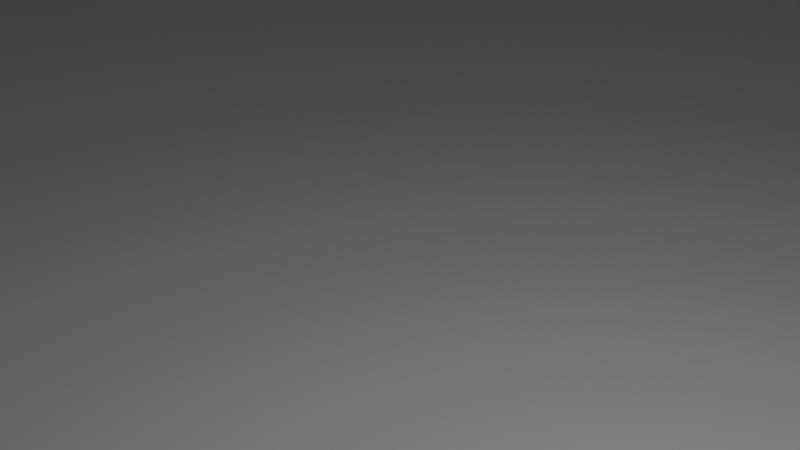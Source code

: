 # Source: ground2.blend  (saved by Blender 3.6.11; exported with 4.5.12 LTS)
import bpy
from mathutils import Matrix  # noqa: F401  (used for matrix-valued properties, if any)

bpy.ops.wm.read_factory_settings(use_empty=True)
scene = bpy.context.scene
scene.name = 'Scene'

# ---- collections
col_collection = bpy.data.collections.new('Collection'); scene.collection.children.link(col_collection)

# ---- materials (node trees are filled in below, after node groups)
mat_x = bpy.data.materials.new('マテリアル')
mat_x.use_transparent_shadow = False

# ---- material node trees
mat_x.use_nodes = True; mat_x.node_tree.nodes.clear()
_N = mat_x.node_tree.nodes; _L = mat_x.node_tree.links
n0 = _N.new('ShaderNodeBsdfPrincipled'); n0.name = 'プリンシプルBSDF'; n0.location = (10, 300)
n0.distribution = 'GGX'
n0.subsurface_method = 'RANDOM_WALK_SKIN'
n0.inputs[3].default_value = 1.45
n0.inputs[27].default_value = (0.0, 0.0, 0.0, 1.0)
n0.inputs[28].default_value = 1.0
n1 = _N.new('ShaderNodeOutputMaterial'); n1.name = 'マテリアル出力'; n1.location = (300, 300)
_L.new(n0.outputs[0], n1.inputs[0])
n1.is_active_output = True

# ---- world
world_world = bpy.data.worlds.new('World'); scene.world = world_world
world_world.use_nodes = True; world_world.node_tree.nodes.clear()
_N = world_world.node_tree.nodes; _L = world_world.node_tree.links
n0 = _N.new('ShaderNodeOutputWorld'); n0.name = 'World Output'; n0.location = (300, 300)
n1 = _N.new('ShaderNodeBackground'); n1.name = 'Background'; n1.location = (10, 300)
n1.inputs[0].default_value = (0.05088, 0.05088, 0.05088, 1.0)
_L.new(n1.outputs[0], n0.inputs[0])
n0.is_active_output = True
world_world.color = (0.05088, 0.05088, 0.05088)
world_world.use_sun_shadow = False
world_world.sun_shadow_jitter_overblur = 0.0

# ---- cameras
cam_camera = bpy.data.cameras.new('Camera')
cam_camera.clip_end = 100.0
cam_camera.ortho_scale = 7.314

# ---- lights
light_light = bpy.data.lights.new('Light', 'POINT')
light_light.transmission_factor = 0.0
light_light.energy = 1000.0
light_light.shadow_soft_size = 0.1
light_light.shadow_maximum_resolution = 0.006
light_light.use_absolute_resolution = True

# ---- meshes
me_x = bpy.data.meshes.new('円')
me_x.from_pydata([(-0.07452, 10.09, -2.154), (-2.043, 9.897, -2.142), (-3.936, 9.324, -2.106), (-5.681, 8.394, -2.048), (-7.21, 7.141, -1.969), (-8.466, 5.615, -1.874), (-9.398, 3.873, -1.765), (-9.972, 1.984, -1.646), (-10.17, 0.01894, -1.523), (-9.972, -1.946, -1.4), (-9.398, -3.835, -1.281), (-8.466, -5.577, -1.172), (-7.21, -7.103, -1.076), (-5.681, -8.356, -0.9979), (-3.936, -9.286, -0.9395), (-2.043, -9.86, -0.9036), (-0.07452, -10.05, -0.8914), (1.894, -9.86, -0.9036), (3.787, -9.286, -0.9395), (5.532, -8.356, -0.9979), (7.061, -7.103, -1.076), (8.316, -5.577, -1.172), (9.249, -3.835, -1.281), (9.823, -1.946, -1.4), (10.02, 0.01894, -1.523), (9.823, 1.984, -1.646), (9.249, 3.873, -1.765), (8.316, 5.615, -1.874), (7.061, 7.141, -1.969), (5.532, 8.394, -2.048), (3.787, 9.324, -2.106), (1.894, 9.897, -2.142), (3.735, 9.184, -1.94), (1.871, -9.714, -0.8321), (-7.098, 7.033, -1.814), (1.871, 9.749, -1.973), (3.735, -9.149, -0.8652), (-8.334, 5.53, -1.725), (-0.06863, 9.94, -1.984), (5.454, -8.233, -0.9189), (-9.252, 3.814, -1.625), (6.96, -6.999, -0.9912), (-9.818, 1.953, -1.516), (8.197, -5.495, -1.079), (-10.01, 0.01744, -1.402), (9.115, -3.78, -1.18), (-9.818, -1.918, -1.289), (9.681, -1.918, -1.289), (-9.252, -3.78, -1.18), (9.872, 0.01744, -1.402), (-8.334, -5.495, -1.079), (9.681, 1.953, -1.516), (-7.098, -6.999, -0.9912), (9.115, 3.814, -1.625), (-5.591, -8.233, -0.9189), (8.197, 5.53, -1.725), (-3.873, -9.149, -0.8652), (-2.008, 9.749, -1.973), (6.96, 7.033, -1.814), (-2.008, -9.714, -0.8321), (-3.873, 9.184, -1.94), (5.454, 8.267, -1.886), (-0.06863, -9.905, -0.8209), (-5.591, 8.267, -1.886), (-1.754, 8.309, -4.26), (-0.07452, 8.474, -4.271), (-3.369, 7.82, -4.23), (-4.858, 7.025, -4.18), (-6.163, 5.957, -4.113), (-7.234, 4.655, -4.031), (-8.029, 3.169, -3.938), (-8.519, 1.557, -3.837), (-8.685, -0.1196, -3.732), (-8.519, -1.796, -3.627), (-8.029, -3.408, -3.526), (-7.234, -4.894, -3.433), (-6.163, -6.196, -3.351), (-4.858, -7.265, -3.284), (-3.369, -8.059, -3.234), (-1.754, -8.548, -3.204), (-0.07452, -8.713, -3.193), (1.605, -8.548, -3.204), (3.22, -8.059, -3.234), (4.709, -7.265, -3.284), (6.014, -6.196, -3.351), (7.085, -4.894, -3.433), (7.88, -3.408, -3.526), (8.37, -1.796, -3.627), (8.536, -0.1196, -3.732), (8.37, 1.557, -3.837), (7.88, 3.169, -3.938), (7.085, 4.655, -4.031), (6.014, 5.957, -4.113), (4.709, 7.025, -4.18), (3.22, 7.82, -4.23), (1.605, 8.309, -4.26), (-8.716, 1.615, -3.541), (-8.214, 3.264, -3.644), (7.251, -4.986, -3.127), (6.155, -6.319, -3.043), (-8.885, -0.1008, -3.433), (8.065, -3.466, -3.222), (-8.716, -1.816, -3.326), (8.567, -1.816, -3.326), (-8.214, -3.466, -3.222), (8.736, -0.1008, -3.433), (-7.4, -4.986, -3.127), (8.567, 1.615, -3.541), (-6.304, -6.319, -3.043), (8.065, 3.264, -3.644), (-4.969, -7.412, -2.975), (7.251, 4.784, -3.74), (-3.446, -8.225, -2.924), (-1.793, 8.523, -3.974), (-0.07452, 8.692, -3.985), (6.155, 6.117, -3.823), (-1.793, -8.725, -2.893), (-3.446, 8.023, -3.943), (4.82, 7.21, -3.892), (-0.07452, -8.894, -2.882), (-4.969, 7.21, -3.892), (3.297, 8.023, -3.943), (1.644, -8.725, -2.893), (-6.304, 6.117, -3.823), (1.644, 8.523, -3.974), (3.297, -8.225, -2.924), (-7.4, 4.784, -3.74), (4.82, -7.412, -2.975), (-1.647, 8.239, -0.2489), (-1.53, 7.692, 0.0), (3.353e-08, 7.843, 0.0), (-0.00865, 8.4, -0.25), (-3.224, 7.762, -0.2464), (-3.001, 7.246, 0.0), (-4.678, 6.989, -0.2427), (-4.357, 6.521, 0.0), (-5.955, 5.947, -0.2377), (-5.546, 5.546, 0.0), (-7.006, 4.676, -0.2313), (-6.521, 4.357, 0.0), (-7.789, 3.224, -0.2238), (-7.246, 3.001, 0.0), (-8.276, 1.646, -0.215), (-7.692, 1.53, 0.0), (-8.446, 0.002552, -0.2052), (-7.843, -1.416e-07, 0.0), (-8.292, -1.644, -0.1947), (-7.692, -1.53, 0.0), (-7.82, -3.231, -0.1837), (-7.246, -3.001, 0.0), (-7.046, -4.696, -0.173), (-6.521, -4.357, 0.0), (-5.999, -5.983, -0.163), (-5.546, -5.546, 0.0), (-4.72, -7.041, -0.1545), (-4.357, -6.521, 0.0), (-3.257, -7.828, -0.148), (-3.001, -7.246, 0.0), (-1.667, -8.314, -0.1441), (-1.53, -7.692, 0.0), (-0.01197, -8.479, -0.1432), (1.341e-07, -7.843, 0.0), (1.644, -8.317, -0.1453), (1.53, -7.692, 0.0), (3.235, -7.833, -0.1504), (3.001, -7.246, 0.0), (4.7, -7.046, -0.1581), (4.357, -6.521, 0.0), (5.982, -5.988, -0.1677), (5.546, -5.546, 0.0), (7.031, -4.701, -0.1786), (6.521, -4.357, 0.0), (7.807, -3.234, -0.19), (7.246, -3.001, 0.0), (8.28, -1.646, -0.2013), (7.692, -1.53, 0.0), (8.434, 0.002634, -0.2118), (7.843, -4.47e-08, 0.0), (8.263, 1.648, -0.2214), (7.692, 1.53, 0.0), (7.776, 3.226, -0.2296), (7.246, 3.001, 0.0), (6.991, 4.679, -0.2365), (6.521, 4.357, 0.0), (5.94, 5.95, -0.2419), (5.546, 5.546, 0.0), (4.662, 6.991, -0.246), (4.357, 6.521, 0.0), (3.207, 7.764, -0.2486), (3.001, 7.246, 0.0), (1.63, 8.24, -0.25), (1.53, 7.692, 0.0)], [], [(97, 70, 71, 96), (61, 29, 30, 32), (62, 16, 17, 33), (63, 3, 4, 34), (32, 30, 31, 35), (33, 17, 18, 36), (34, 4, 5, 37), (35, 31, 0, 38), (36, 18, 19, 39), (37, 5, 6, 40), (39, 19, 20, 41), (40, 6, 7, 42), (41, 20, 21, 43), (42, 7, 8, 44), (43, 21, 22, 45), (44, 8, 9, 46), (45, 22, 23, 47), (46, 9, 10, 48), (47, 23, 24, 49), (48, 10, 11, 50), (49, 24, 25, 51), (50, 11, 12, 52), (51, 25, 26, 53), (52, 12, 13, 54), (53, 26, 27, 55), (54, 13, 14, 56), (38, 0, 1, 57), (55, 27, 28, 58), (56, 14, 15, 59), (57, 1, 2, 60), (58, 28, 29, 61), (59, 15, 16, 62), (60, 2, 3, 63), (160, 62, 33, 162), (186, 61, 32, 188), (131, 38, 57, 128), (158, 59, 62, 160), (184, 58, 61, 186), (190, 35, 38, 131), (156, 56, 59, 158), (182, 55, 58, 184), (154, 54, 56, 156), (180, 53, 55, 182), (152, 52, 54, 154), (178, 51, 53, 180), (150, 50, 52, 152), (176, 49, 51, 178), (148, 48, 50, 150), (174, 47, 49, 176), (146, 46, 48, 148), (172, 45, 47, 174), (144, 44, 46, 146), (170, 43, 45, 172), (142, 42, 44, 144), (168, 41, 43, 170), (140, 40, 42, 142), (166, 39, 41, 168), (132, 60, 63, 134), (138, 37, 40, 140), (164, 36, 39, 166), (136, 34, 37, 138), (162, 33, 36, 164), (188, 32, 35, 190), (128, 57, 60, 132), (134, 63, 34, 136), (64, 65, 95, 94, 93, 92, 91, 90, 89, 88, 87, 86, 85, 84, 83, 82, 81, 80, 79, 78, 77, 76, 75, 74, 73, 72, 71, 70, 69, 68, 67, 66), (99, 84, 85, 98), (96, 71, 72, 100), (98, 85, 86, 101), (100, 72, 73, 102), (101, 86, 87, 103), (102, 73, 74, 104), (103, 87, 88, 105), (104, 74, 75, 106), (105, 88, 89, 107), (106, 75, 76, 108), (107, 89, 90, 109), (108, 76, 77, 110), (109, 90, 91, 111), (110, 77, 78, 112), (114, 65, 64, 113), (111, 91, 92, 115), (112, 78, 79, 116), (113, 64, 66, 117), (115, 92, 93, 118), (116, 79, 80, 119), (117, 66, 67, 120), (118, 93, 94, 121), (119, 80, 81, 122), (120, 67, 68, 123), (121, 94, 95, 124), (122, 81, 82, 125), (123, 68, 69, 126), (124, 95, 65, 114), (125, 82, 83, 127), (126, 69, 70, 97), (127, 83, 84, 99), (19, 127, 99, 20), (5, 126, 97, 6), (18, 125, 127, 19), (31, 124, 114, 0), (4, 123, 126, 5), (17, 122, 125, 18), (30, 121, 124, 31), (3, 120, 123, 4), (16, 119, 122, 17), (29, 118, 121, 30), (2, 117, 120, 3), (15, 116, 119, 16), (28, 115, 118, 29), (1, 113, 117, 2), (14, 112, 116, 15), (27, 111, 115, 28), (0, 114, 113, 1), (13, 110, 112, 14), (26, 109, 111, 27), (12, 108, 110, 13), (25, 107, 109, 26), (11, 106, 108, 12), (24, 105, 107, 25), (10, 104, 106, 11), (23, 103, 105, 24), (9, 102, 104, 10), (22, 101, 103, 23), (8, 100, 102, 9), (21, 98, 101, 22), (7, 96, 100, 8), (20, 99, 98, 21), (6, 97, 96, 7), (129, 130, 131, 128), (133, 129, 128, 132), (135, 133, 132, 134), (137, 135, 134, 136), (139, 137, 136, 138), (141, 139, 138, 140), (143, 141, 140, 142), (145, 143, 142, 144), (147, 145, 144, 146), (149, 147, 146, 148), (151, 149, 148, 150), (153, 151, 150, 152), (155, 153, 152, 154), (157, 155, 154, 156), (159, 157, 156, 158), (161, 159, 158, 160), (163, 161, 160, 162), (165, 163, 162, 164), (167, 165, 164, 166), (169, 167, 166, 168), (171, 169, 168, 170), (173, 171, 170, 172), (175, 173, 172, 174), (177, 175, 174, 176), (179, 177, 176, 178), (181, 179, 178, 180), (183, 181, 180, 182), (185, 183, 182, 184), (187, 185, 184, 186), (189, 187, 186, 188), (191, 189, 188, 190), (130, 191, 190, 131), (129, 133, 135, 137, 139, 141, 143, 145, 147, 149, 151, 153, 155, 157, 159, 161, 163, 165, 167, 169, 171, 173, 175, 177, 179, 181, 183, 185, 187, 189, 191, 130)])
me_x.polygons.foreach_set('use_smooth', [True] * 162)
_uv = me_x.uv_layers.new(name='UVマップ')
_uv.uv.foreach_set('vector', [0.0, 0.0, 0.0, 0.0, 0.0, 0.0, 0.0, 0.0, 0.0, 0.0, 0.0, 0.0, 0.0, 0.0, 0.0, 0.0, 0.0, 0.0, 0.0, 0.0, 0.0, 0.0, 0.0, 0.0, 0.0, 0.0, 0.0, 0.0, 0.0, 0.0, 0.0, 0.0, 0.0, 0.0, 0.0, 0.0, 0.0, 0.0, 0.0, 0.0, 0.0, 0.0, 0.0, 0.0, 0.0, 0.0, 0.0, 0.0, 0.0, 0.0, 0.0, 0.0, 0.0, 0.0, 0.0, 0.0, 0.0, 0.0, 0.0, 0.0, 0.0, 0.0, 0.0, 0.0, 0.0, 0.0, 0.0, 0.0, 0.0, 0.0, 0.0, 0.0, 0.0, 0.0, 0.0, 0.0, 0.0, 0.0, 0.0, 0.0, 0.0, 0.0, 0.0, 0.0, 0.0, 0.0, 0.0, 0.0, 0.0, 0.0, 0.0, 0.0, 0.0, 0.0, 0.0, 0.0, 0.0, 0.0, 0.0, 0.0, 0.0, 0.0, 0.0, 0.0, 0.0, 0.0, 0.0, 0.0, 0.0, 0.0, 0.0, 0.0, 0.0, 0.0, 0.0, 0.0, 0.0, 0.0, 0.0, 0.0, 0.0, 0.0, 0.0, 0.0, 0.0, 0.0, 0.0, 0.0, 0.0, 0.0, 0.0, 0.0, 0.0, 0.0, 0.0, 0.0, 0.0, 0.0, 0.0, 0.0, 0.0, 0.0, 0.0, 0.0, 0.0, 0.0, 0.0, 0.0, 0.0, 0.0, 0.0, 0.0, 0.0, 0.0, 0.0, 0.0, 0.0, 0.0, 0.0, 0.0, 0.0, 0.0, 0.0, 0.0, 0.0, 0.0, 0.0, 0.0, 0.0, 0.0, 0.0, 0.0, 0.0, 0.0, 0.0, 0.0, 0.0, 0.0, 0.0, 0.0, 0.0, 0.0, 0.0, 0.0, 0.0, 0.0, 0.0, 0.0, 0.0, 0.0, 0.0, 0.0, 0.0, 0.0, 0.0, 0.0, 0.0, 0.0, 0.0, 0.0, 0.0, 0.0, 0.0, 0.0, 0.0, 0.0, 0.0, 0.0, 0.0, 0.0, 0.0, 0.0, 0.0, 0.0, 0.0, 0.0, 0.0, 0.0, 0.0, 0.0, 0.0, 0.0, 0.0, 0.0, 0.0, 0.0, 0.0, 0.0, 0.0, 0.0, 0.0, 0.0, 0.0, 0.0, 0.0, 0.0, 0.0, 0.0, 0.0, 0.0, 0.0, 0.0, 0.0, 0.0, 0.0, 0.0, 0.0, 0.0, 0.0, 0.0, 0.0, 0.0, 0.0, 0.0, 0.0, 0.0, 0.0, 0.0, 0.0, 0.0, 0.0, 0.0, 0.0, 0.0, 0.0, 0.0, 0.0, 0.0, 0.0, 0.0, 0.0, 0.0, 0.0, 0.0, 0.0, 0.0, 0.0, 0.0, 0.0, 0.0, 0.0, 0.0, 0.0, 0.0, 0.0, 0.0, 0.0, 0.0, 0.0, 0.0, 0.0, 0.0, 0.0, 0.0, 0.0, 0.0, 0.0, 0.0, 0.0, 0.0, 0.0, 0.0, 0.0, 0.0, 0.0, 0.0, 0.0, 0.0, 0.0, 0.0, 0.0, 0.0, 0.0, 0.0, 0.0, 0.0, 0.0, 0.0, 0.0, 0.0, 0.0, 0.0, 0.0, 0.0, 0.0, 0.0, 0.0, 0.0, 0.0, 0.0, 0.0, 0.0, 0.0, 0.0, 0.0, 0.0, 0.0, 0.0, 0.0, 0.0, 0.0, 0.0, 0.0, 0.0, 0.0, 0.0, 0.0, 0.0, 0.0, 0.0, 0.0, 0.0, 0.0, 0.0, 0.0, 0.0, 0.0, 0.0, 0.0, 0.0, 0.0, 0.0, 0.0, 0.0, 0.0, 0.0, 0.0, 0.0, 0.0, 0.0, 0.0, 0.0, 0.0, 0.0, 0.0, 0.0, 0.0, 0.0, 0.0, 0.0, 0.0, 0.0, 0.0, 0.0, 0.0, 0.0, 0.0, 0.0, 0.0, 0.0, 0.0, 0.0, 0.0, 0.0, 0.0, 0.0, 0.0, 0.0, 0.0, 0.0, 0.0, 0.0, 0.0, 0.0, 0.0, 0.0, 0.0, 0.0, 0.0, 0.0, 0.0, 0.0, 0.0, 0.0, 0.0, 0.0, 0.0, 0.0, 0.0, 0.0, 0.0, 0.0, 0.0, 0.0, 0.0, 0.0, 0.0, 0.0, 0.0, 0.0, 0.0, 0.0, 0.0, 0.0, 0.0, 0.0, 0.0, 0.0, 0.0, 0.0, 0.0, 0.0, 0.0, 0.0, 0.0, 0.0, 0.0, 0.0, 0.0, 0.0, 0.0, 0.0, 0.0, 0.0, 0.0, 0.0, 0.0, 0.0, 0.0, 0.0, 0.0, 0.0, 0.0, 0.0, 0.0, 0.0, 0.0, 0.0, 0.0, 0.0, 0.0, 0.0, 0.0, 0.0, 0.0, 0.0, 0.0, 0.0, 0.0, 0.0, 0.0, 0.0, 0.0, 0.0, 0.0, 0.0, 0.0, 0.0, 0.0, 0.0, 0.0, 0.0, 0.0, 0.0, 0.0, 0.0, 0.0, 0.0, 0.0, 0.0, 0.0, 0.0, 0.0, 0.0, 0.0, 0.0, 0.0, 0.0, 0.0, 0.0, 0.0, 0.0, 0.0, 0.0, 0.0, 0.0, 0.0, 0.0, 0.0, 0.0, 0.0, 0.0, 0.0, 0.0, 0.0, 0.0, 0.0, 0.0, 0.0, 0.0, 0.0, 0.0, 0.0, 0.0, 0.0, 0.0, 0.0, 0.0, 0.0, 0.0, 0.0, 0.0, 0.0, 0.0, 0.0, 0.0, 0.0, 0.0, 0.0, 0.0, 0.0, 0.0, 0.0, 0.0, 0.0, 0.0, 0.0, 0.0, 0.0, 0.0, 0.0, 0.0, 0.0, 0.0, 0.0, 0.0, 0.0, 0.0, 0.0, 0.0, 0.0, 0.0, 0.0, 0.0, 0.0, 0.0, 0.0, 0.0, 0.0, 0.0, 0.0, 0.0, 0.0, 0.0, 0.0, 0.0, 0.0, 0.0, 0.0, 0.0, 0.0, 0.0, 0.0, 0.0, 0.0, 0.0, 0.0, 0.0, 0.0, 0.0, 0.0, 0.0, 0.0, 0.0, 0.0, 0.0, 0.0, 0.0, 0.0, 0.0, 0.0, 0.0, 0.0, 0.0, 0.0, 0.0, 0.0, 0.0, 0.0, 0.0, 0.0, 0.0, 0.0, 0.0, 0.0, 0.0, 0.0, 0.0, 0.0, 0.0, 0.0, 0.0, 0.0, 0.0, 0.0, 0.0, 0.0, 0.0, 0.0, 0.0, 0.0, 0.0, 0.0, 0.0, 0.0, 0.0, 0.0, 0.0, 0.0, 0.0, 0.0, 0.0, 0.0, 0.0, 0.0, 0.0, 0.0, 0.0, 0.0, 0.0, 0.0, 0.0, 0.0, 0.0, 0.0, 0.0, 0.0, 0.0, 0.0, 0.0, 0.0, 0.0, 0.0, 0.0, 0.0, 0.0, 0.0, 0.0, 0.0, 0.0, 0.0, 0.0, 0.0, 0.0, 0.0, 0.0, 0.0, 0.0, 0.0, 0.0, 0.0, 0.0, 0.0, 0.0, 0.0, 0.0, 0.0, 0.0, 0.0, 0.0, 0.0, 0.0, 0.0, 0.0, 0.0, 0.0, 0.0, 0.0, 0.0, 0.0, 0.0, 0.0, 0.0, 0.0, 0.0, 0.0, 0.0, 0.0, 0.0, 0.0, 0.0, 0.0, 0.0, 0.0, 0.0, 0.0, 0.0, 0.0, 0.0, 0.0, 0.0, 0.0, 0.0, 0.0, 0.0, 0.0, 0.0, 0.0, 0.0, 0.0, 0.0, 0.0, 0.0, 0.0, 0.0, 0.0, 0.0, 0.0, 0.0, 0.0, 0.0, 0.0, 0.0, 0.0, 0.0, 0.0, 0.0, 0.0, 0.0, 0.0, 0.0, 0.0, 0.0, 0.0, 0.0, 0.0, 0.0, 0.0, 0.0, 0.0, 0.0, 0.0, 0.0, 0.0, 0.0, 0.0, 0.0, 0.0, 0.0, 0.0, 0.0, 0.0, 0.0, 0.0, 0.0, 0.0, 0.0, 0.0, 0.0, 0.0, 0.0, 0.0, 0.0, 0.0, 0.0, 0.0, 0.0, 0.0, 0.0, 0.0, 0.0, 0.0, 0.0, 0.0, 0.0, 0.0, 0.0, 0.0, 0.0, 0.0, 0.0, 0.0, 0.0, 0.0, 0.0, 0.0, 0.0, 0.0, 0.0, 0.0, 0.0, 0.0, 0.0, 0.0, 0.0, 0.0, 0.0, 0.0, 0.0, 0.0, 0.0, 0.0, 0.0, 0.0, 0.0, 0.0, 0.0, 0.0, 0.0, 0.0, 0.0, 0.0, 0.0, 0.0, 0.0, 0.0, 0.0, 0.0, 0.0, 0.0, 0.0, 0.0, 0.0, 0.0, 0.0, 0.0, 0.0, 0.0, 0.0, 0.0, 0.0, 0.0, 0.0, 0.0, 0.0, 0.0, 0.0, 0.0, 0.0, 0.0, 0.0, 0.0, 0.0, 0.0, 0.0, 0.0, 0.0, 0.0, 0.0, 0.0, 0.0, 0.0, 0.0, 0.0, 0.0, 0.0, 0.0, 0.0, 0.0, 0.0, 0.0, 0.0, 0.0, 0.0, 0.0, 0.0, 0.0, 0.0, 0.0, 0.0, 0.0, 0.0, 0.0, 0.0, 0.0, 0.0, 0.0, 0.0, 0.0, 0.0, 0.0, 0.0, 0.0, 0.0, 0.0, 0.0, 0.0, 0.0, 0.0, 0.0, 0.0, 0.0, 0.0, 0.0, 0.0, 0.0, 0.0, 0.0, 0.0, 0.0, 0.0, 0.0, 0.0, 0.0, 0.0, 0.0, 0.0, 0.0, 0.0, 0.0, 0.0, 0.0, 0.0, 0.0, 0.0, 0.0, 0.0, 0.0, 0.0, 0.0, 0.0, 0.0, 0.0, 0.0, 0.0, 0.0, 0.0, 0.0, 0.0, 0.0, 0.0, 0.0, 0.0, 0.0, 0.0, 0.0, 0.0, 0.0, 0.0, 0.0, 0.0, 0.0, 0.0, 0.0, 0.0, 0.0, 0.0, 0.0, 0.0, 0.0, 0.0, 0.0, 0.0, 0.0, 0.0, 0.0, 0.0, 0.0, 0.0, 0.0, 0.0, 0.0, 0.0, 0.0, 0.0, 0.0, 0.0, 0.0, 0.0, 0.0, 0.0, 0.0, 0.0, 0.0, 0.0, 0.0, 0.0, 0.0, 0.0, 0.0, 0.0, 0.0, 0.0, 0.0, 0.0, 0.0, 0.0, 0.0, 0.0, 0.0, 0.0, 0.0, 0.0, 0.0, 0.0, 0.0, 0.0, 0.0, 0.0, 0.0, 0.0, 0.0, 0.0, 0.0, 0.0, 0.0, 0.0, 0.0, 0.0, 0.0, 0.0, 0.0, 0.0, 0.0, 0.0, 0.0, 0.0, 0.0, 0.0, 0.0, 0.0, 0.0, 0.0, 0.0, 0.0, 0.0, 0.0, 0.0, 0.0, 0.0, 0.0, 0.0, 0.0, 0.0, 0.0, 0.0, 0.0, 0.0, 0.0, 0.0, 0.0, 0.0, 0.0, 0.0, 0.0, 0.0, 0.0, 0.0, 0.0, 0.0, 0.0, 0.0, 0.0, 0.0, 0.0, 0.0, 0.0, 0.0, 0.0, 0.0, 0.0, 0.0, 0.0, 0.0, 0.0, 0.0, 0.0, 0.0, 0.0, 0.0, 0.0, 0.0, 0.0, 0.0, 0.0, 0.0, 0.0, 0.0, 0.0, 0.0, 0.0, 0.0, 0.0, 0.0, 0.0, 0.0, 0.0, 0.0, 0.0, 0.0, 0.0, 0.0, 0.0, 0.0, 0.0, 0.0, 0.0, 0.0, 0.0, 0.0, 0.0, 0.0, 0.0, 0.0, 0.0, 0.0, 0.0, 0.0, 0.0, 0.0, 0.0, 0.0, 0.0, 0.0, 0.0, 0.0, 0.0, 0.0, 0.0, 0.0, 0.0, 0.0, 0.0, 0.0, 0.0, 0.0, 0.0, 0.0, 0.0, 0.0, 0.0, 0.0, 0.0, 0.0, 0.0, 0.0, 0.0, 0.0, 0.0, 0.0, 0.0, 0.0, 0.0, 0.0, 0.0, 0.0, 0.0, 0.0, 0.0, 0.0, 0.0, 0.0, 0.0, 0.0, 0.0, 0.0, 0.0, 0.0, 0.0, 0.0, 0.0, 0.0, 0.0, 0.0, 0.0, 0.0, 0.0, 0.0, 0.0, 0.0, 0.0, 0.0, 0.0, 0.0, 0.0, 0.0, 0.0, 0.0, 0.0, 0.0, 0.0, 0.0, 0.0, 0.0, 0.0, 0.0, 0.0, 0.0, 0.0, 0.0, 0.0, 0.0, 0.0, 0.0, 0.0, 0.0, 0.0, 0.0, 0.0, 0.0, 0.0, 0.0, 0.0, 0.0, 0.0, 0.0, 0.0, 0.0, 0.0, 0.0, 0.0, 0.0, 0.0, 0.0, 0.0, 0.0, 0.0, 0.0, 0.0, 0.0, 0.0, 0.0, 0.0, 0.0, 0.0, 0.0, 0.0, 0.0, 0.0, 0.0, 0.0, 0.0, 0.0, 0.0, 0.0, 0.0, 0.0, 0.0, 0.0, 0.0, 0.0, 0.0, 0.0, 0.0, 0.0, 0.0, 0.0, 0.0, 0.0, 0.0, 0.0, 0.0, 0.0, 0.0, 0.0, 0.0, 0.0, 0.0, 0.0, 0.0, 0.0, 0.0, 0.0, 0.0, 0.0, 0.0, 0.0, 0.0, 0.0, 0.0, 0.0, 0.0, 0.0, 0.0, 0.0, 0.0, 0.0, 0.0, 0.0, 0.0, 0.0, 0.0, 0.0, 0.0, 0.0, 0.0, 0.0, 0.0, 0.0, 0.0, 0.0, 0.0, 0.0, 0.0, 0.0, 0.0, 0.0, 0.0, 0.0, 0.0, 0.0, 0.0, 0.0, 0.0, 0.0, 0.0, 0.0, 0.0, 0.0, 0.0, 0.0, 0.0, 0.0, 0.0, 0.0, 0.0, 0.0, 0.0, 0.0, 0.0, 0.0, 0.0, 0.0, 0.0, 0.0, 0.0, 0.0, 0.0, 0.0, 0.0, 0.0, 0.0, 0.0, 0.0, 0.0, 0.0, 0.0, 0.0, 0.0, 0.0, 0.0, 0.0, 0.0, 0.0, 0.0, 0.0, 0.0, 0.0, 0.0, 0.0, 0.0, 0.0, 0.0, 0.0, 0.0, 0.0, 0.0, 0.0, 0.0, 0.0, 0.0, 0.0, 0.0, 0.0, 0.0, 0.0, 0.0, 0.0, 0.0, 0.0, 0.0, 0.0, 0.0, 0.0, 0.0, 0.0, 0.0, 0.0])
me_x.materials.append(mat_x)
me_x.update()

# ---- objects
ob_light = bpy.data.objects.new('Light', light_light)
ob_camera = bpy.data.objects.new('Camera', cam_camera)
ob_x = bpy.data.objects.new('円', me_x)

# ---- transforms, parenting, visibility, modifiers, constraints
ob_light.location = (4.076, 1.005, 5.904)
ob_light.rotation_euler = (0.6503, 0.05522, 1.866)
ob_light.lock_rotations_4d = False
ob_light.empty_display_type = 'ARROWS'
ob_light.color = (0.0, 0.0, 0.0, 0.0)
ob_light.lineart.crease_threshold = 0.0
ob_camera.location = (7.359, -6.926, 4.958)
ob_camera.rotation_euler = (1.109, 0.0, 0.8149)
ob_camera.lock_rotations_4d = False
ob_camera.empty_display_type = 'ARROWS'
ob_camera.color = (0.0, 0.0, 0.0, 0.0)
ob_camera.display_type = 'WIRE'
ob_camera.lineart.crease_threshold = 0.0
ob_x.location = (0.0, 0.0, -4.448)
ob_x.scale = (4.832, 4.832, 4.832)

# ---- collection membership
col_collection.objects.link(ob_light)
col_collection.objects.link(ob_camera)
col_collection.objects.link(ob_x)

# ---- scene / render settings (as saved in the file)
scene.camera = ob_camera
scene.frame_start = 1; scene.frame_end = 250; scene.frame_set(1)
scene.render.engine = 'BLENDER_EEVEE_NEXT'
scene.cycles.sampling_pattern = 'TABULATED_SOBOL'
scene.view_settings.view_transform = 'Filmic'
bpy.context.view_layer.update()
